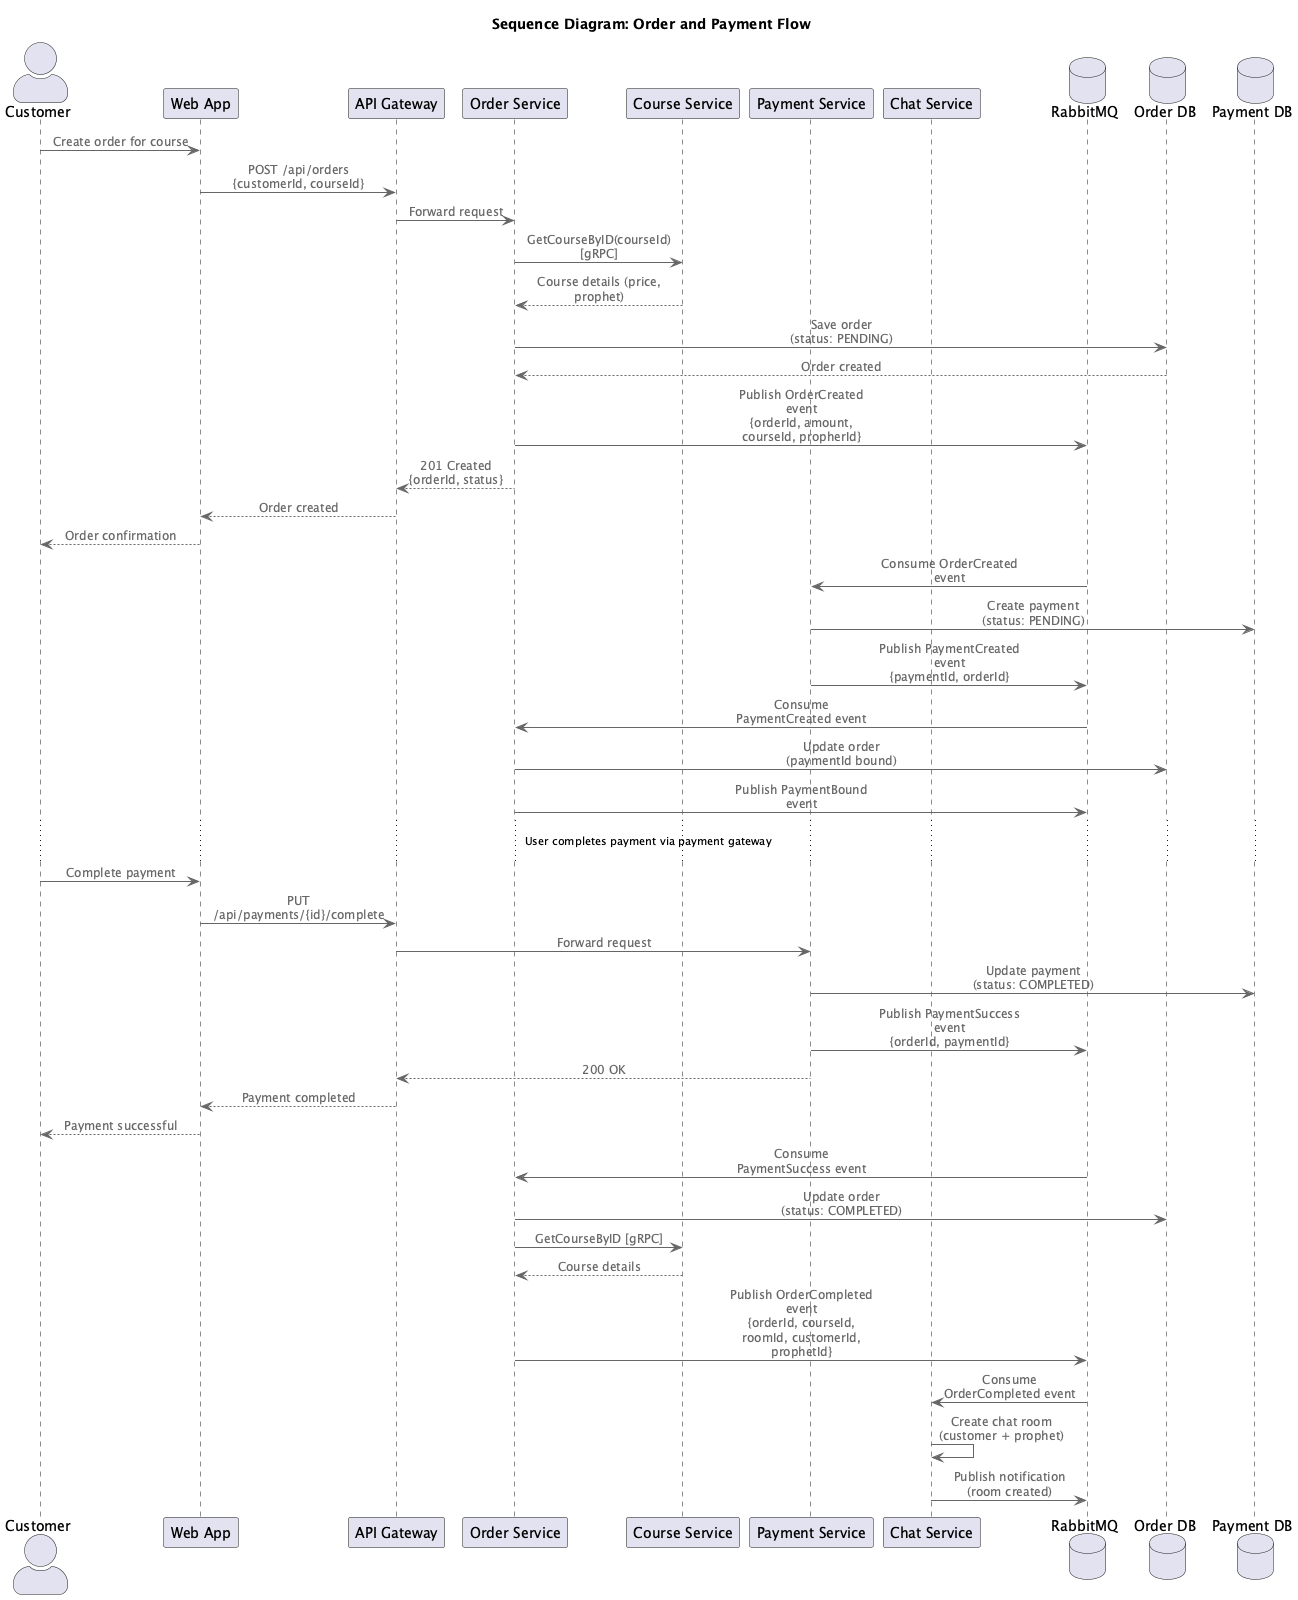

The diagram above was rendered by PlantUML. Its source (embedded in the PNG):
@startuml Order and Payment Flow - Sequence Diagram
!include https://raw.githubusercontent.com/plantuml-stdlib/C4-PlantUML/master/C4_Context.puml

title Sequence Diagram: Order and Payment Flow

actor Customer
participant "Web App" as Web
participant "API Gateway" as Gateway
participant "Order Service" as Order
participant "Course Service" as Course
participant "Payment Service" as Payment
participant "Chat Service" as Chat
database "RabbitMQ" as MQ
database "Order DB" as OrderDB
database "Payment DB" as PaymentDB

Customer -> Web: Create order for course
Web -> Gateway: POST /api/orders\n{customerId, courseId}
Gateway -> Order: Forward request

Order -> Course: GetCourseByID(courseId) [gRPC]
Course --> Order: Course details (price, prophet)

Order -> OrderDB: Save order\n(status: PENDING)
OrderDB --> Order: Order created

Order -> MQ: Publish OrderCreated event\n{orderId, amount, courseId, propherId}
Order --> Gateway: 201 Created\n{orderId, status}
Gateway --> Web: Order created
Web --> Customer: Order confirmation

MQ -> Payment: Consume OrderCreated event
Payment -> PaymentDB: Create payment\n(status: PENDING)
Payment -> MQ: Publish PaymentCreated event\n{paymentId, orderId}

MQ -> Order: Consume PaymentCreated event
Order -> OrderDB: Update order\n(paymentId bound)
Order -> MQ: Publish PaymentBound event

...User completes payment via payment gateway...

Customer -> Web: Complete payment
Web -> Gateway: PUT /api/payments/{id}/complete
Gateway -> Payment: Forward request

Payment -> PaymentDB: Update payment\n(status: COMPLETED)
Payment -> MQ: Publish PaymentSuccess event\n{orderId, paymentId}
Payment --> Gateway: 200 OK
Gateway --> Web: Payment completed
Web --> Customer: Payment successful

MQ -> Order: Consume PaymentSuccess event
Order -> OrderDB: Update order\n(status: COMPLETED)
Order -> Course: GetCourseByID [gRPC]
Course --> Order: Course details

Order -> MQ: Publish OrderCompleted event\n{orderId, courseId, roomId, customerId, prophetId}

MQ -> Chat: Consume OrderCompleted event
Chat -> Chat: Create chat room\n(customer + prophet)
Chat -> MQ: Publish notification\n(room created)

@enduml